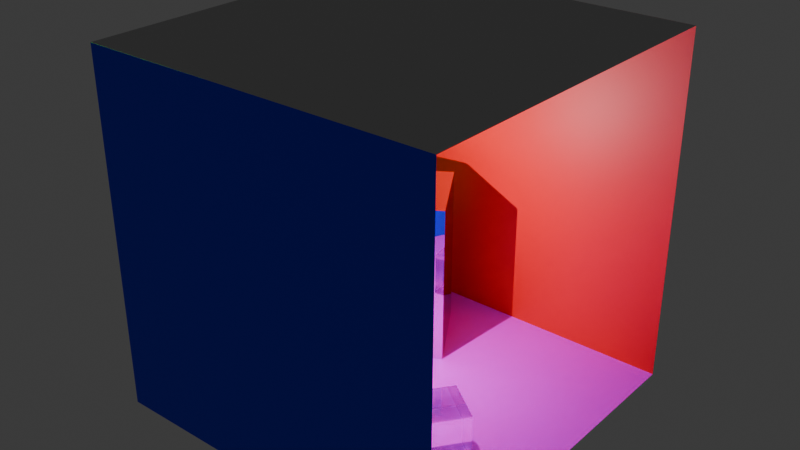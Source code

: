 # Source: cornell-box.blend  (saved by Blender 4.2.66; exported with 4.5.12 LTS)
import bpy
from mathutils import Matrix  # noqa: F401  (used for matrix-valued properties, if any)

bpy.ops.wm.read_factory_settings(use_empty=True)
scene = bpy.context.scene
scene.name = 'Scene'

# ---- collections
col_collection = bpy.data.collections.new('Collection'); scene.collection.children.link(col_collection)

# ---- images (referenced by path relative to the original .blend; pixels are not part of the script)
import os
ASSET_DIR = os.environ.get("B2B_ASSET_DIR", "")  # directory of the original .blend (textures are referenced by path, not embedded)
HERE = os.path.dirname(os.path.abspath(__file__))  # packed textures are extracted next to this script under _unpacked/

def load_image(name, relpath, width, height, colorspace="sRGB"):
    """Load a texture the original file referenced (path relative to the .blend, or extracted next to this script)."""
    p = next((c for c in (os.path.join(HERE, relpath), os.path.join(ASSET_DIR, relpath)) if relpath and os.path.exists(c)), "")
    if p:
        img = bpy.data.images.load(p, check_existing=True)
        img.name = name
    else:  # same state as the original file: an image datablock whose file is absent (Cycles renders it pink)
        img = bpy.data.images.new(name, width, height)
        img.source = "FILE"
        img.filepath = "//" + (relpath or name)
    img.colorspace_settings.name = colorspace
    return img
img_wood_jpg_001 = load_image('wood.jpg.001', 'wood.jpg', 1024, 1024, 'sRGB')

# ---- materials (node trees are filled in below, after node groups)
mat_wood = bpy.data.materials.new('wood')
mat_material_002 = bpy.data.materials.new('Material.002')
mat_material_001 = bpy.data.materials.new('Material.001')
mat_right_wall = bpy.data.materials.new('Right wall')
mat_roof = bpy.data.materials.new('roof')
mat_material_003 = bpy.data.materials.new('Material.003')
mat_glossy = bpy.data.materials.new('glossy')
mat_material_004 = bpy.data.materials.new('Material.004')
mat_material = bpy.data.materials.new('Material')
mat_material.alpha_threshold = 0.0
mat_material.use_transparent_shadow = False
mat_material.roughness = 0.5
mat_material.line_color = (0.0, 0.0, 0.0, 1.0)

# ---- material node trees
mat_wood.use_nodes = True; mat_wood.node_tree.nodes.clear()
_N = mat_wood.node_tree.nodes; _L = mat_wood.node_tree.links
n0 = _N.new('ShaderNodeOutputMaterial'); n0.name = 'Material Output'; n0.location = (300, 300)
n1 = _N.new('ShaderNodeBsdfDiffuse'); n1.name = 'Diffuse BSDF'; n1.location = (10, 300)
n1.inputs[1].default_value = 0.5
n2 = _N.new('ShaderNodeTexImage'); n2.name = 'Image Texture'; n2.location = (-280, 280)
n2.image = img_wood_jpg_001
_L.new(n1.outputs[0], n0.inputs[0])
_L.new(n2.outputs[0], n1.inputs[0])
n0.is_active_output = True
mat_material_002.use_nodes = True; mat_material_002.node_tree.nodes.clear()
_N = mat_material_002.node_tree.nodes; _L = mat_material_002.node_tree.links
n0 = _N.new('ShaderNodeBsdfPrincipled'); n0.name = 'Principled BSDF'; n0.location = (10, 300)
n0.inputs[0].default_value = (0.0, 4.292e-06, 1.0, 1.0)
n1 = _N.new('ShaderNodeOutputMaterial'); n1.name = 'Material Output'; n1.location = (300, 300)
_L.new(n0.outputs[0], n1.inputs[0])
n1.is_active_output = True
mat_material_001.use_nodes = True; mat_material_001.node_tree.nodes.clear()
_N = mat_material_001.node_tree.nodes; _L = mat_material_001.node_tree.links
n0 = _N.new('ShaderNodeBsdfPrincipled'); n0.name = 'Principled BSDF'; n0.location = (10, 300)
n0.inputs[0].default_value = (0.001932, 1.0, 0.0, 1.0)
n1 = _N.new('ShaderNodeOutputMaterial'); n1.name = 'Material Output'; n1.location = (300, 300)
_L.new(n0.outputs[0], n1.inputs[0])
n1.is_active_output = True
mat_right_wall.use_nodes = True; mat_right_wall.node_tree.nodes.clear()
_N = mat_right_wall.node_tree.nodes; _L = mat_right_wall.node_tree.links
n0 = _N.new('ShaderNodeBsdfPrincipled'); n0.name = 'Principled BSDF'; n0.location = (10, 300)
n0.inputs[0].default_value = (1.0, 0.0, 0.002967, 1.0)
n1 = _N.new('ShaderNodeOutputMaterial'); n1.name = 'Material Output'; n1.location = (300, 300)
_L.new(n0.outputs[0], n1.inputs[0])
n1.is_active_output = True
mat_roof.use_nodes = True; mat_roof.node_tree.nodes.clear()
_N = mat_roof.node_tree.nodes; _L = mat_roof.node_tree.links
n0 = _N.new('ShaderNodeBsdfPrincipled'); n0.name = 'Principled BSDF'; n0.location = (10, 300)
n0.inputs[0].default_value = (0.5, 0.5, 0.5, 1.0)
n1 = _N.new('ShaderNodeOutputMaterial'); n1.name = 'Material Output'; n1.location = (300, 300)
_L.new(n0.outputs[0], n1.inputs[0])
n1.is_active_output = True
mat_material_003.use_nodes = True; mat_material_003.node_tree.nodes.clear()
_N = mat_material_003.node_tree.nodes; _L = mat_material_003.node_tree.links
n0 = _N.new('ShaderNodeBsdfPrincipled'); n0.name = 'Principled BSDF'; n0.location = (10, 300)
n0.inputs[0].default_value = (0.8004, 0.1521, 0.7169, 1.0)
n1 = _N.new('ShaderNodeOutputMaterial'); n1.name = 'Material Output'; n1.location = (300, 300)
_L.new(n0.outputs[0], n1.inputs[0])
n1.is_active_output = True
mat_glossy.use_nodes = True; mat_glossy.node_tree.nodes.clear()
_N = mat_glossy.node_tree.nodes; _L = mat_glossy.node_tree.links
n0 = _N.new('ShaderNodeOutputMaterial'); n0.name = 'Material Output'; n0.location = (300, 300)
n1 = _N.new('ShaderNodeBsdfAnisotropic'); n1.name = 'Glossy BSDF'; n1.location = (10, 300)
n1.inputs[1].default_value = 0.0
_L.new(n1.outputs[0], n0.inputs[0])
n0.is_active_output = True
mat_material_004.use_nodes = True; mat_material_004.node_tree.nodes.clear()
_N = mat_material_004.node_tree.nodes; _L = mat_material_004.node_tree.links
n0 = _N.new('ShaderNodeOutputMaterial'); n0.name = 'Material Output'; n0.location = (300, 300)
n1 = _N.new('ShaderNodeBsdfGlass'); n1.name = 'Glass BSDF'; n1.location = (10, 300)
_L.new(n1.outputs[0], n0.inputs[0])
n0.is_active_output = True
mat_material.use_nodes = True; mat_material.node_tree.nodes.clear()
_N = mat_material.node_tree.nodes; _L = mat_material.node_tree.links
n0 = _N.new('ShaderNodeOutputMaterial'); n0.name = 'Material Output'; n0.location = (300, 300)
n1 = _N.new('ShaderNodeBsdfPrincipled'); n1.name = 'Principled BSDF'; n1.location = (10, 300)
n1.inputs[3].default_value = 1.45
_L.new(n1.outputs[0], n0.inputs[0])
n0.is_active_output = True

# ---- world
world_world = bpy.data.worlds.new('World'); scene.world = world_world
world_world.use_nodes = True; world_world.node_tree.nodes.clear()
_N = world_world.node_tree.nodes; _L = world_world.node_tree.links
n0 = _N.new('ShaderNodeOutputWorld'); n0.name = 'World Output'; n0.location = (300, 300)
n1 = _N.new('ShaderNodeBackground'); n1.name = 'Background'; n1.location = (10, 300)
n1.inputs[0].default_value = (0.05088, 0.05088, 0.05088, 1.0)
_L.new(n1.outputs[0], n0.inputs[0])
n0.is_active_output = True
world_world.color = (0.05088, 0.05088, 0.05088)
world_world.sun_shadow_jitter_overblur = 0.0

# ---- lights
light_point = bpy.data.lights.new('Point', 'POINT')
light_point.energy = 2e+04

# ---- meshes
me_plane = bpy.data.meshes.new('Plane')
me_plane.from_pydata([(-10.0, -10.0, 0.0), (10.0, -10.0, 0.0), (-10.0, 10.0, 0.0), (10.0, 10.0, 0.0)], [], [(0, 1, 3, 2)])
_uv = me_plane.uv_layers.new(name='UVMap')
_uv.uv.foreach_set('vector', [0.0, 0.0, 1.0, 0.0, 1.0, 1.0, 0.0, 1.0])
me_plane.materials.append(mat_wood)
me_plane.update()
me_plane_001 = bpy.data.meshes.new('Plane.001')
me_plane_001.from_pydata([(-10.0, -10.0, 0.0), (10.0, -10.0, 0.0), (-10.0, 10.0, 0.0), (10.0, 10.0, 0.0)], [], [(0, 1, 3, 2)])
_uv = me_plane_001.uv_layers.new(name='UVMap')
_uv.uv.foreach_set('vector', [0.0, 0.0, 1.0, 0.0, 1.0, 1.0, 0.0, 1.0])
me_plane_001.materials.append(mat_material_002)
me_plane_001.update()
me_plane_002 = bpy.data.meshes.new('Plane.002')
me_plane_002.from_pydata([(-10.0, -10.0, 0.0), (10.0, -10.0, 0.0), (-10.0, 10.0, 0.0), (10.0, 10.0, 0.0)], [], [(0, 1, 3, 2)])
_uv = me_plane_002.uv_layers.new(name='UVMap')
_uv.uv.foreach_set('vector', [0.0, 0.0, 1.0, 0.0, 1.0, 1.0, 0.0, 1.0])
me_plane_002.materials.append(mat_material_001)
me_plane_002.update()
me_plane_003 = bpy.data.meshes.new('Plane.003')
me_plane_003.from_pydata([(-10.0, -10.0, 0.0), (10.0, -10.0, 0.0), (-10.0, 10.0, 0.0), (10.0, 10.0, 0.0)], [], [(0, 1, 3, 2)])
_uv = me_plane_003.uv_layers.new(name='UVMap')
_uv.uv.foreach_set('vector', [0.0, 0.0, 1.0, 0.0, 1.0, 1.0, 0.0, 1.0])
me_plane_003.materials.append(mat_right_wall)
me_plane_003.update()
me_plane_004 = bpy.data.meshes.new('Plane.004')
me_plane_004.from_pydata([(-10.0, -10.0, 0.0), (10.0, -10.0, 0.0), (-10.0, 10.0, 0.0), (10.0, 10.0, 0.0)], [], [(0, 1, 3, 2)])
_uv = me_plane_004.uv_layers.new(name='UVMap')
_uv.uv.foreach_set('vector', [0.0, 0.0, 1.0, 0.0, 1.0, 1.0, 0.0, 1.0])
me_plane_004.materials.append(mat_roof)
me_plane_004.update()
me_cube_003 = bpy.data.meshes.new('Cube.003')
me_cube_003.from_pydata([(-1.0, -1.0, -1.0), (-1.0, -1.0, 1.0), (-1.0, 1.0, -1.0), (-1.0, 1.0, 1.0), (1.0, -1.0, -1.0), (1.0, -1.0, 1.0), (1.0, 1.0, -1.0), (1.0, 1.0, 1.0)], [], [(0, 1, 3, 2), (2, 3, 7, 6), (6, 7, 5, 4), (4, 5, 1, 0), (2, 6, 4, 0), (7, 3, 1, 5)])
_uv = me_cube_003.uv_layers.new(name='UVMap')
_uv.uv.foreach_set('vector', [0.375, 0.0, 0.625, 0.0, 0.625, 0.25, 0.375, 0.25, 0.375, 0.25, 0.625, 0.25, 0.625, 0.5, 0.375, 0.5, 0.375, 0.5, 0.625, 0.5, 0.625, 0.75, 0.375, 0.75, 0.375, 0.75, 0.625, 0.75, 0.625, 1.0, 0.375, 1.0, 0.125, 0.5, 0.375, 0.5, 0.375, 0.75, 0.125, 0.75, 0.625, 0.5, 0.875, 0.5, 0.875, 0.75, 0.625, 0.75])
me_cube_003.materials.append(mat_material_003)
me_cube_003.update()
me_cube_004 = bpy.data.meshes.new('Cube.004')
me_cube_004.from_pydata([(-1.0, -1.0, -1.0), (-1.0, -1.0, 2.694), (-1.0, 1.0, -1.0), (-1.0, 1.0, 2.694), (1.0, -1.0, -1.0), (1.0, -1.0, 2.694), (1.0, 1.0, -1.0), (1.0, 1.0, 2.694)], [], [(0, 1, 3, 2), (2, 3, 7, 6), (6, 7, 5, 4), (4, 5, 1, 0), (2, 6, 4, 0), (7, 3, 1, 5)])
_uv = me_cube_004.uv_layers.new(name='UVMap')
_uv.uv.foreach_set('vector', [0.375, 0.0, 0.625, 0.0, 0.625, 0.25, 0.375, 0.25, 0.375, 0.25, 0.625, 0.25, 0.625, 0.5, 0.375, 0.5, 0.375, 0.5, 0.625, 0.5, 0.625, 0.75, 0.375, 0.75, 0.375, 0.75, 0.625, 0.75, 0.625, 1.0, 0.375, 1.0, 0.125, 0.5, 0.375, 0.5, 0.375, 0.75, 0.125, 0.75, 0.625, 0.5, 0.875, 0.5, 0.875, 0.75, 0.625, 0.75])
me_cube_004.materials.append(mat_glossy)
me_cube_004.update()
me_cube_005 = bpy.data.meshes.new('Cube.005')
me_cube_005.from_pydata([(-1.0, -1.0, -1.0), (-1.0, -1.0, 1.0), (-1.0, 1.0, -1.0), (-1.0, 1.0, 1.0), (1.0, -1.0, -1.0), (1.0, -1.0, 1.0), (1.0, 1.0, -1.0), (1.0, 1.0, 1.0)], [], [(0, 1, 3, 2), (2, 3, 7, 6), (6, 7, 5, 4), (4, 5, 1, 0), (2, 6, 4, 0), (7, 3, 1, 5)])
_uv = me_cube_005.uv_layers.new(name='UVMap')
_uv.uv.foreach_set('vector', [0.375, 0.0, 0.625, 0.0, 0.625, 0.25, 0.375, 0.25, 0.375, 0.25, 0.625, 0.25, 0.625, 0.5, 0.375, 0.5, 0.375, 0.5, 0.625, 0.5, 0.625, 0.75, 0.375, 0.75, 0.375, 0.75, 0.625, 0.75, 0.625, 1.0, 0.375, 1.0, 0.125, 0.5, 0.375, 0.5, 0.375, 0.75, 0.125, 0.75, 0.625, 0.5, 0.875, 0.5, 0.875, 0.75, 0.625, 0.75])
me_cube_005.materials.append(mat_material_004)
me_cube_005.update()
me_cube_006 = bpy.data.meshes.new('Cube.006')
me_cube_006.from_pydata([(-1.0, -1.0, -1.0), (-1.0, -1.0, 1.0), (-1.0, 1.0, -1.0), (-1.0, 1.0, 1.0), (1.0, -1.0, -1.0), (1.0, -1.0, 1.0), (1.0, 1.0, -1.0), (1.0, 1.0, 1.0)], [], [(0, 1, 3, 2), (2, 3, 7, 6), (6, 7, 5, 4), (4, 5, 1, 0), (2, 6, 4, 0), (7, 3, 1, 5)])
_uv = me_cube_006.uv_layers.new(name='UVMap')
_uv.uv.foreach_set('vector', [0.375, 0.0, 0.625, 0.0, 0.625, 0.25, 0.375, 0.25, 0.375, 0.25, 0.625, 0.25, 0.625, 0.5, 0.375, 0.5, 0.375, 0.5, 0.625, 0.5, 0.625, 0.75, 0.375, 0.75, 0.375, 0.75, 0.625, 0.75, 0.625, 1.0, 0.375, 1.0, 0.125, 0.5, 0.375, 0.5, 0.375, 0.75, 0.125, 0.75, 0.625, 0.5, 0.875, 0.5, 0.875, 0.75, 0.625, 0.75])
me_cube_006.materials.append(mat_material)
me_cube_006.update()

# ---- objects
ob_plane = bpy.data.objects.new('Plane', me_plane)
ob_plane_001 = bpy.data.objects.new('Plane.001', me_plane_001)
ob_plane_002 = bpy.data.objects.new('Plane.002', me_plane_002)
ob_plane_003 = bpy.data.objects.new('Plane.003', me_plane_003)
ob_plane_004 = bpy.data.objects.new('Plane.004', me_plane_004)
ob_cube = bpy.data.objects.new('Cube', me_cube_003)
ob_cube_001 = bpy.data.objects.new('Cube.001', me_cube_004)
ob_cube_002 = bpy.data.objects.new('Cube.002', me_cube_005)
ob_cube_003 = bpy.data.objects.new('Cube.003', me_cube_006)
ob_point = bpy.data.objects.new('Point', light_point)

# ---- transforms, parenting, visibility, modifiers, constraints
ob_plane.location = (-0.09192, 8.392e-07, -0.03641)
ob_plane.scale = (2.0, 2.0, 2.0)
ob_plane_001.location = (-0.09192, -20.0, 19.96)
ob_plane_001.rotation_euler = (1.571, -0.0, 3.142)
ob_plane_001.scale = (2.0, 2.0, 2.0)
ob_plane_002.location = (-20.09, 8.392e-07, 19.96)
ob_plane_002.rotation_euler = (1.571, -0.0, 1.571)
ob_plane_002.scale = (2.0, 2.0, 2.0)
ob_plane_003.location = (-0.09192, 20.0, 19.96)
ob_plane_003.rotation_euler = (1.571, -0.0, 6.283)
ob_plane_003.scale = (2.0, 2.0, 2.0)
ob_plane_004.location = (-0.09192, 8.392e-07, 39.96)
ob_plane_004.rotation_euler = (-0.0, 3.142, -0.0)
ob_plane_004.scale = (2.0, 2.0, 2.0)
ob_cube.location = (-8.053, -6.846, 4.09)
ob_cube.rotation_euler = (0.0, -0.0, -0.4931)
ob_cube.scale = (4.126, 4.126, 4.126)
ob_cube_001.location = (-6.966, 8.969, 5.053)
ob_cube_001.rotation_euler = (0.0, -0.0, -1.013)
ob_cube_001.scale = (5.089, 5.089, 5.089)
ob_cube_002.location = (9.532, -5.688, 2.695)
ob_cube_002.rotation_euler = (0.0, -0.0, -0.6259)
ob_cube_002.scale = (2.732, 2.732, 2.732)
ob_cube_003.location = (-7.742, -3.538, 10.06)
ob_cube_003.rotation_euler = (0.0, -0.0, 0.4397)
ob_cube_003.scale = (1.839, 1.839, 1.839)
ob_point.location = (-0.4553, -0.2478, 21.32)

# ---- collection membership
col_collection.objects.link(ob_plane)
col_collection.objects.link(ob_plane_001)
col_collection.objects.link(ob_plane_002)
col_collection.objects.link(ob_plane_003)
col_collection.objects.link(ob_plane_004)
col_collection.objects.link(ob_cube)
col_collection.objects.link(ob_cube_001)
col_collection.objects.link(ob_cube_002)
col_collection.objects.link(ob_cube_003)
col_collection.objects.link(ob_point)

# ---- scene / render settings (as saved in the file)
scene.frame_start = 1; scene.frame_end = 250; scene.frame_set(1)
scene.render.engine = 'CYCLES'
scene.cycles.feature_set = 'EXPERIMENTAL'
bpy.context.view_layer.update()

# ---- added for rendering (the .blend has no active camera): camera
cam_auto = bpy.data.cameras.new('AutoCamera')
cam_auto.lens = 50.0
cam_auto.sensor_width = 36.0
cam_auto.clip_end = 1124.98
ob_auto_camera = bpy.data.objects.new('AutoCamera', cam_auto)
scene.collection.objects.link(ob_auto_camera)
ob_auto_camera.location = (64.0095, -76.9218, 71.2448)
ob_auto_camera.rotation_euler = (1.09748, -7.21219e-08, 0.694738)
scene.camera = ob_auto_camera
bpy.context.view_layer.update()
